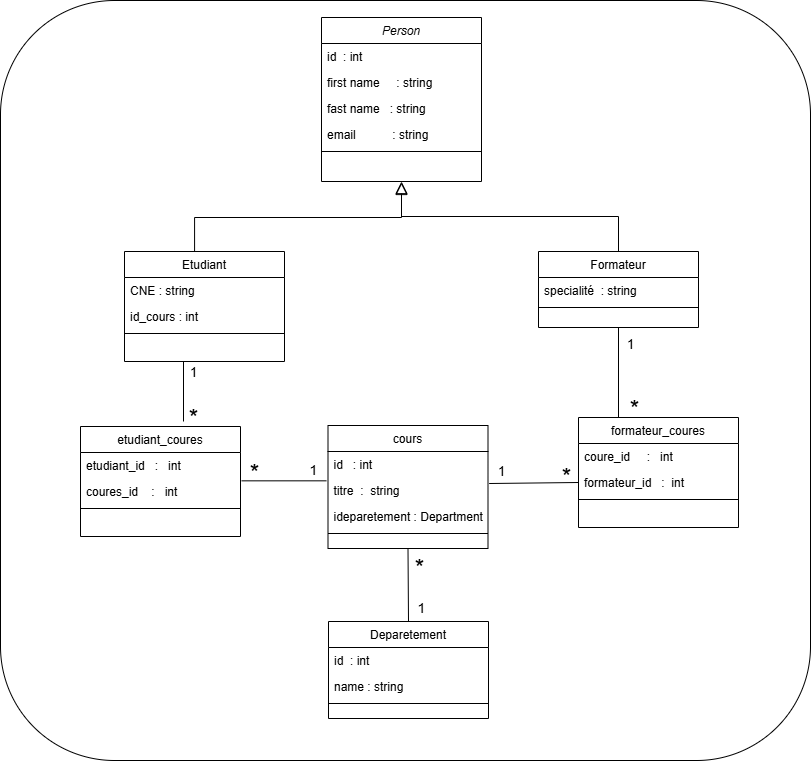

The diagram above was exported from draw.io. Its source (the exported page's mxGraphModel, read from the mxfile embedded in the PNG):
<mxGraphModel dx="1123" dy="644" grid="1" gridSize="10" guides="1" tooltips="1" connect="1" arrows="1" fold="1" page="1" pageScale="1" pageWidth="827" pageHeight="1169" math="0" shadow="0">
  <root>
    <mxCell id="WIyWlLk6GJQsqaUBKTNV-0" />
    <mxCell id="WIyWlLk6GJQsqaUBKTNV-1" parent="WIyWlLk6GJQsqaUBKTNV-0" />
    <mxCell id="HMXVBAhU9u8EaCLQ2ww3-37" parent="WIyWlLk6GJQsqaUBKTNV-1" style="rounded=1;whiteSpace=wrap;html=1;" value="" vertex="1">
      <mxGeometry height="760" width="810" x="10" y="360" as="geometry" />
    </mxCell>
    <mxCell id="HMXVBAhU9u8EaCLQ2ww3-38" parent="WIyWlLk6GJQsqaUBKTNV-1" style="swimlane;fontStyle=2;align=center;verticalAlign=top;childLayout=stackLayout;horizontal=1;startSize=26;horizontalStack=0;resizeParent=1;resizeLast=0;collapsible=1;marginBottom=0;rounded=0;shadow=0;strokeWidth=1;" value="Person" vertex="1">
      <mxGeometry height="164" width="160" x="331" y="377" as="geometry">
        <mxRectangle height="26" width="160" x="230" y="140" as="alternateBounds" />
      </mxGeometry>
    </mxCell>
    <mxCell id="HMXVBAhU9u8EaCLQ2ww3-39" parent="HMXVBAhU9u8EaCLQ2ww3-38" style="text;align=left;verticalAlign=top;spacingLeft=4;spacingRight=4;overflow=hidden;rotatable=0;points=[[0,0.5],[1,0.5]];portConstraint=eastwest;" value="id  : int " vertex="1">
      <mxGeometry height="26" width="160" y="26" as="geometry" />
    </mxCell>
    <mxCell id="HMXVBAhU9u8EaCLQ2ww3-40" parent="HMXVBAhU9u8EaCLQ2ww3-38" style="text;align=left;verticalAlign=top;spacingLeft=4;spacingRight=4;overflow=hidden;rotatable=0;points=[[0,0.5],[1,0.5]];portConstraint=eastwest;" value="first name     : string" vertex="1">
      <mxGeometry height="26" width="160" y="52" as="geometry" />
    </mxCell>
    <mxCell id="HMXVBAhU9u8EaCLQ2ww3-41" parent="HMXVBAhU9u8EaCLQ2ww3-38" style="text;align=left;verticalAlign=top;spacingLeft=4;spacingRight=4;overflow=hidden;rotatable=0;points=[[0,0.5],[1,0.5]];portConstraint=eastwest;rounded=0;shadow=0;html=0;" value="fast name   : string" vertex="1">
      <mxGeometry height="26" width="160" y="78" as="geometry" />
    </mxCell>
    <mxCell id="HMXVBAhU9u8EaCLQ2ww3-42" parent="HMXVBAhU9u8EaCLQ2ww3-38" style="text;align=left;verticalAlign=top;spacingLeft=4;spacingRight=4;overflow=hidden;rotatable=0;points=[[0,0.5],[1,0.5]];portConstraint=eastwest;rounded=0;shadow=0;html=0;" value="email           : string" vertex="1">
      <mxGeometry height="26" width="160" y="104" as="geometry" />
    </mxCell>
    <mxCell id="HMXVBAhU9u8EaCLQ2ww3-43" parent="HMXVBAhU9u8EaCLQ2ww3-38" style="line;html=1;strokeWidth=1;align=left;verticalAlign=middle;spacingTop=-1;spacingLeft=3;spacingRight=3;rotatable=0;labelPosition=right;points=[];portConstraint=eastwest;" value="" vertex="1">
      <mxGeometry height="8" width="160" y="130" as="geometry" />
    </mxCell>
    <mxCell id="HMXVBAhU9u8EaCLQ2ww3-44" parent="WIyWlLk6GJQsqaUBKTNV-1" style="swimlane;fontStyle=0;align=center;verticalAlign=top;childLayout=stackLayout;horizontal=1;startSize=26;horizontalStack=0;resizeParent=1;resizeLast=0;collapsible=1;marginBottom=0;rounded=0;shadow=0;strokeWidth=1;" value="Etudiant" vertex="1">
      <mxGeometry height="110" width="160" x="134" y="611" as="geometry">
        <mxRectangle height="26" width="160" x="130" y="380" as="alternateBounds" />
      </mxGeometry>
    </mxCell>
    <mxCell id="HMXVBAhU9u8EaCLQ2ww3-45" parent="HMXVBAhU9u8EaCLQ2ww3-44" style="text;align=left;verticalAlign=top;spacingLeft=4;spacingRight=4;overflow=hidden;rotatable=0;points=[[0,0.5],[1,0.5]];portConstraint=eastwest;" value="CNE : string" vertex="1">
      <mxGeometry height="26" width="160" y="26" as="geometry" />
    </mxCell>
    <mxCell id="HMXVBAhU9u8EaCLQ2ww3-46" parent="HMXVBAhU9u8EaCLQ2ww3-44" style="text;align=left;verticalAlign=top;spacingLeft=4;spacingRight=4;overflow=hidden;rotatable=0;points=[[0,0.5],[1,0.5]];portConstraint=eastwest;rounded=0;shadow=0;html=0;" value="id_cours : int" vertex="1">
      <mxGeometry height="26" width="160" y="52" as="geometry" />
    </mxCell>
    <mxCell id="HMXVBAhU9u8EaCLQ2ww3-47" parent="HMXVBAhU9u8EaCLQ2ww3-44" style="line;html=1;strokeWidth=1;align=left;verticalAlign=middle;spacingTop=-1;spacingLeft=3;spacingRight=3;rotatable=0;labelPosition=right;points=[];portConstraint=eastwest;" value="" vertex="1">
      <mxGeometry height="8" width="160" y="78" as="geometry" />
    </mxCell>
    <mxCell id="HMXVBAhU9u8EaCLQ2ww3-48" edge="1" parent="WIyWlLk6GJQsqaUBKTNV-1" source="HMXVBAhU9u8EaCLQ2ww3-44" style="endArrow=block;endSize=10;endFill=0;shadow=0;strokeWidth=1;rounded=0;curved=0;edgeStyle=elbowEdgeStyle;elbow=vertical;exitX=0.438;exitY=0;exitDx=0;exitDy=0;exitPerimeter=0;" value="">
      <mxGeometry relative="1" width="160" as="geometry">
        <Array as="points">
          <mxPoint x="323" y="577" />
        </Array>
        <mxPoint x="241" y="618" as="sourcePoint" />
        <mxPoint x="411" y="542" as="targetPoint" />
      </mxGeometry>
    </mxCell>
    <mxCell id="HMXVBAhU9u8EaCLQ2ww3-49" parent="WIyWlLk6GJQsqaUBKTNV-1" style="swimlane;fontStyle=0;align=center;verticalAlign=top;childLayout=stackLayout;horizontal=1;startSize=26;horizontalStack=0;resizeParent=1;resizeLast=0;collapsible=1;marginBottom=0;rounded=0;shadow=0;strokeWidth=1;" value="Formateur" vertex="1">
      <mxGeometry height="76" width="160" x="548" y="611" as="geometry">
        <mxRectangle height="26" width="170" x="340" y="380" as="alternateBounds" />
      </mxGeometry>
    </mxCell>
    <mxCell id="HMXVBAhU9u8EaCLQ2ww3-50" parent="HMXVBAhU9u8EaCLQ2ww3-49" style="text;align=left;verticalAlign=top;spacingLeft=4;spacingRight=4;overflow=hidden;rotatable=0;points=[[0,0.5],[1,0.5]];portConstraint=eastwest;" value="specialité  : string" vertex="1">
      <mxGeometry height="26" width="160" y="26" as="geometry" />
    </mxCell>
    <mxCell id="HMXVBAhU9u8EaCLQ2ww3-51" parent="HMXVBAhU9u8EaCLQ2ww3-49" style="line;html=1;strokeWidth=1;align=left;verticalAlign=middle;spacingTop=-1;spacingLeft=3;spacingRight=3;rotatable=0;labelPosition=right;points=[];portConstraint=eastwest;" value="" vertex="1">
      <mxGeometry height="8" width="160" y="52" as="geometry" />
    </mxCell>
    <mxCell id="HMXVBAhU9u8EaCLQ2ww3-52" edge="1" parent="WIyWlLk6GJQsqaUBKTNV-1" source="HMXVBAhU9u8EaCLQ2ww3-49" style="endArrow=block;endSize=10;endFill=0;shadow=0;strokeWidth=1;rounded=0;curved=0;edgeStyle=elbowEdgeStyle;elbow=vertical;" target="HMXVBAhU9u8EaCLQ2ww3-38" value="">
      <mxGeometry relative="1" width="160" as="geometry">
        <mxPoint x="321" y="630" as="sourcePoint" />
        <mxPoint x="421" y="528" as="targetPoint" />
      </mxGeometry>
    </mxCell>
    <mxCell id="HMXVBAhU9u8EaCLQ2ww3-53" parent="WIyWlLk6GJQsqaUBKTNV-1" style="swimlane;fontStyle=0;align=center;verticalAlign=top;childLayout=stackLayout;horizontal=1;startSize=26;horizontalStack=0;resizeParent=1;resizeLast=0;collapsible=1;marginBottom=0;rounded=0;shadow=0;strokeWidth=1;" value="cours" vertex="1">
      <mxGeometry height="123" width="160" x="337.5" y="785" as="geometry">
        <mxRectangle height="26" width="160" x="550" y="140" as="alternateBounds" />
      </mxGeometry>
    </mxCell>
    <mxCell id="HMXVBAhU9u8EaCLQ2ww3-54" parent="HMXVBAhU9u8EaCLQ2ww3-53" style="text;align=left;verticalAlign=top;spacingLeft=4;spacingRight=4;overflow=hidden;rotatable=0;points=[[0,0.5],[1,0.5]];portConstraint=eastwest;" value="id   : int " vertex="1">
      <mxGeometry height="26" width="160" y="26" as="geometry" />
    </mxCell>
    <mxCell id="HMXVBAhU9u8EaCLQ2ww3-55" parent="HMXVBAhU9u8EaCLQ2ww3-53" style="text;align=left;verticalAlign=top;spacingLeft=4;spacingRight=4;overflow=hidden;rotatable=0;points=[[0,0.5],[1,0.5]];portConstraint=eastwest;rounded=0;shadow=0;html=0;" value="titre  :  string" vertex="1">
      <mxGeometry height="26" width="160" y="52" as="geometry" />
    </mxCell>
    <mxCell id="HMXVBAhU9u8EaCLQ2ww3-56" parent="HMXVBAhU9u8EaCLQ2ww3-53" style="text;align=left;verticalAlign=top;spacingLeft=4;spacingRight=4;overflow=hidden;rotatable=0;points=[[0,0.5],[1,0.5]];portConstraint=eastwest;rounded=0;shadow=0;html=0;" value="ideparetement : Department" vertex="1">
      <mxGeometry height="26" width="160" y="78" as="geometry" />
    </mxCell>
    <mxCell id="HMXVBAhU9u8EaCLQ2ww3-57" parent="HMXVBAhU9u8EaCLQ2ww3-53" style="line;html=1;strokeWidth=1;align=left;verticalAlign=middle;spacingTop=-1;spacingLeft=3;spacingRight=3;rotatable=0;labelPosition=right;points=[];portConstraint=eastwest;" value="" vertex="1">
      <mxGeometry height="8" width="160" y="104" as="geometry" />
    </mxCell>
    <mxCell id="HMXVBAhU9u8EaCLQ2ww3-58" parent="WIyWlLk6GJQsqaUBKTNV-1" style="swimlane;fontStyle=0;align=center;verticalAlign=top;childLayout=stackLayout;horizontal=1;startSize=26;horizontalStack=0;resizeParent=1;resizeLast=0;collapsible=1;marginBottom=0;rounded=0;shadow=0;strokeWidth=1;" value="Deparetement" vertex="1">
      <mxGeometry height="97" width="160" x="338" y="981" as="geometry">
        <mxRectangle height="26" width="160" x="550" y="140" as="alternateBounds" />
      </mxGeometry>
    </mxCell>
    <mxCell id="HMXVBAhU9u8EaCLQ2ww3-59" parent="HMXVBAhU9u8EaCLQ2ww3-58" style="text;align=left;verticalAlign=top;spacingLeft=4;spacingRight=4;overflow=hidden;rotatable=0;points=[[0,0.5],[1,0.5]];portConstraint=eastwest;" value="id  : int " vertex="1">
      <mxGeometry height="26" width="160" y="26" as="geometry" />
    </mxCell>
    <mxCell id="HMXVBAhU9u8EaCLQ2ww3-60" parent="HMXVBAhU9u8EaCLQ2ww3-58" style="text;align=left;verticalAlign=top;spacingLeft=4;spacingRight=4;overflow=hidden;rotatable=0;points=[[0,0.5],[1,0.5]];portConstraint=eastwest;rounded=0;shadow=0;html=0;" value="name : string" vertex="1">
      <mxGeometry height="26" width="160" y="52" as="geometry" />
    </mxCell>
    <mxCell id="HMXVBAhU9u8EaCLQ2ww3-61" parent="HMXVBAhU9u8EaCLQ2ww3-58" style="line;html=1;strokeWidth=1;align=left;verticalAlign=middle;spacingTop=-1;spacingLeft=3;spacingRight=3;rotatable=0;labelPosition=right;points=[];portConstraint=eastwest;" value="" vertex="1">
      <mxGeometry height="8" width="160" y="78" as="geometry" />
    </mxCell>
    <mxCell id="HMXVBAhU9u8EaCLQ2ww3-62" edge="1" parent="WIyWlLk6GJQsqaUBKTNV-1" source="HMXVBAhU9u8EaCLQ2ww3-65" style="endArrow=none;html=1;rounded=0;exitX=0.25;exitY=0;exitDx=0;exitDy=0;entryX=0.5;entryY=1;entryDx=0;entryDy=0;" target="HMXVBAhU9u8EaCLQ2ww3-49" value="">
      <mxGeometry height="50" relative="1" width="50" as="geometry">
        <mxPoint x="653" y="767" as="sourcePoint" />
        <mxPoint x="628" y="707" as="targetPoint" />
      </mxGeometry>
    </mxCell>
    <mxCell id="HMXVBAhU9u8EaCLQ2ww3-63" edge="1" parent="WIyWlLk6GJQsqaUBKTNV-1" style="endArrow=none;html=1;rounded=0;" value="">
      <mxGeometry height="50" relative="1" width="50" as="geometry">
        <mxPoint x="193" y="781" as="sourcePoint" />
        <mxPoint x="193" y="721" as="targetPoint" />
      </mxGeometry>
    </mxCell>
    <mxCell id="HMXVBAhU9u8EaCLQ2ww3-64" edge="1" parent="WIyWlLk6GJQsqaUBKTNV-1" source="HMXVBAhU9u8EaCLQ2ww3-58" style="endArrow=none;html=1;rounded=0;exitX=0.5;exitY=0;exitDx=0;exitDy=0;entryX=0.5;entryY=1;entryDx=0;entryDy=0;" target="HMXVBAhU9u8EaCLQ2ww3-53" value="">
      <mxGeometry height="50" relative="1" width="50" as="geometry">
        <mxPoint x="371" y="797" as="sourcePoint" />
        <mxPoint x="153" y="1037" as="targetPoint" />
      </mxGeometry>
    </mxCell>
    <mxCell id="HMXVBAhU9u8EaCLQ2ww3-65" parent="WIyWlLk6GJQsqaUBKTNV-1" style="swimlane;fontStyle=0;align=center;verticalAlign=top;childLayout=stackLayout;horizontal=1;startSize=26;horizontalStack=0;resizeParent=1;resizeLast=0;collapsible=1;marginBottom=0;rounded=0;shadow=0;strokeWidth=1;" value="formateur_coures" vertex="1">
      <mxGeometry height="110" width="160" x="588" y="777" as="geometry">
        <mxRectangle height="26" width="160" x="550" y="140" as="alternateBounds" />
      </mxGeometry>
    </mxCell>
    <mxCell id="HMXVBAhU9u8EaCLQ2ww3-66" parent="HMXVBAhU9u8EaCLQ2ww3-65" style="text;align=left;verticalAlign=top;spacingLeft=4;spacingRight=4;overflow=hidden;rotatable=0;points=[[0,0.5],[1,0.5]];portConstraint=eastwest;rounded=0;shadow=0;html=0;" value="coure_id     :   int" vertex="1">
      <mxGeometry height="26" width="160" y="26" as="geometry" />
    </mxCell>
    <mxCell id="HMXVBAhU9u8EaCLQ2ww3-67" parent="HMXVBAhU9u8EaCLQ2ww3-65" style="text;align=left;verticalAlign=top;spacingLeft=4;spacingRight=4;overflow=hidden;rotatable=0;points=[[0,0.5],[1,0.5]];portConstraint=eastwest;rounded=0;shadow=0;html=0;" value="formateur_id   :  int" vertex="1">
      <mxGeometry height="26" width="160" y="52" as="geometry" />
    </mxCell>
    <mxCell id="HMXVBAhU9u8EaCLQ2ww3-68" parent="HMXVBAhU9u8EaCLQ2ww3-65" style="line;html=1;strokeWidth=1;align=left;verticalAlign=middle;spacingTop=-1;spacingLeft=3;spacingRight=3;rotatable=0;labelPosition=right;points=[];portConstraint=eastwest;" value="" vertex="1">
      <mxGeometry height="8" width="160" y="78" as="geometry" />
    </mxCell>
    <mxCell id="HMXVBAhU9u8EaCLQ2ww3-69" parent="WIyWlLk6GJQsqaUBKTNV-1" style="swimlane;fontStyle=0;align=center;verticalAlign=top;childLayout=stackLayout;horizontal=1;startSize=26;horizontalStack=0;resizeParent=1;resizeLast=0;collapsible=1;marginBottom=0;rounded=0;shadow=0;strokeWidth=1;" value="etudiant_coures" vertex="1">
      <mxGeometry height="110" width="160" x="90" y="786" as="geometry">
        <mxRectangle height="26" width="160" x="550" y="140" as="alternateBounds" />
      </mxGeometry>
    </mxCell>
    <mxCell id="HMXVBAhU9u8EaCLQ2ww3-70" parent="HMXVBAhU9u8EaCLQ2ww3-69" style="text;align=left;verticalAlign=top;spacingLeft=4;spacingRight=4;overflow=hidden;rotatable=0;points=[[0,0.5],[1,0.5]];portConstraint=eastwest;rounded=0;shadow=0;html=0;" value="etudiant_id   :   int" vertex="1">
      <mxGeometry height="26" width="160" y="26" as="geometry" />
    </mxCell>
    <mxCell id="HMXVBAhU9u8EaCLQ2ww3-71" parent="HMXVBAhU9u8EaCLQ2ww3-69" style="text;align=left;verticalAlign=top;spacingLeft=4;spacingRight=4;overflow=hidden;rotatable=0;points=[[0,0.5],[1,0.5]];portConstraint=eastwest;rounded=0;shadow=0;html=0;" value="coures_id    :   int" vertex="1">
      <mxGeometry height="26" width="160" y="52" as="geometry" />
    </mxCell>
    <mxCell id="HMXVBAhU9u8EaCLQ2ww3-72" parent="HMXVBAhU9u8EaCLQ2ww3-69" style="line;html=1;strokeWidth=1;align=left;verticalAlign=middle;spacingTop=-1;spacingLeft=3;spacingRight=3;rotatable=0;labelPosition=right;points=[];portConstraint=eastwest;" value="" vertex="1">
      <mxGeometry height="8" width="160" y="78" as="geometry" />
    </mxCell>
    <mxCell id="HMXVBAhU9u8EaCLQ2ww3-73" edge="1" parent="WIyWlLk6GJQsqaUBKTNV-1" source="HMXVBAhU9u8EaCLQ2ww3-55" style="endArrow=none;html=1;rounded=0;exitX=1.007;exitY=0.231;exitDx=0;exitDy=0;exitPerimeter=0;entryX=0;entryY=0.5;entryDx=0;entryDy=0;" target="HMXVBAhU9u8EaCLQ2ww3-67" value="">
      <mxGeometry height="50" relative="1" width="50" as="geometry">
        <mxPoint x="503" y="1034" as="sourcePoint" />
        <mxPoint x="613" y="927" as="targetPoint" />
      </mxGeometry>
    </mxCell>
    <mxCell id="HMXVBAhU9u8EaCLQ2ww3-74" edge="1" parent="WIyWlLk6GJQsqaUBKTNV-1" source="HMXVBAhU9u8EaCLQ2ww3-71" style="endArrow=none;html=1;rounded=0;exitX=1.006;exitY=0.09;exitDx=0;exitDy=0;entryX=-0.009;entryY=0.128;entryDx=0;entryDy=0;entryPerimeter=0;exitPerimeter=0;" target="HMXVBAhU9u8EaCLQ2ww3-55" value="">
      <mxGeometry height="50" relative="1" width="50" as="geometry">
        <mxPoint x="268" y="1064" as="sourcePoint" />
        <mxPoint x="378" y="957" as="targetPoint" />
      </mxGeometry>
    </mxCell>
    <mxCell id="HMXVBAhU9u8EaCLQ2ww3-75" parent="WIyWlLk6GJQsqaUBKTNV-1" style="text;html=1;whiteSpace=wrap;strokeColor=none;fillColor=none;align=center;verticalAlign=middle;rounded=0;" value="&lt;font style=&quot;font-size: 24px;&quot;&gt;*&lt;/font&gt;" vertex="1">
      <mxGeometry height="22" width="41" x="244" y="822" as="geometry" />
    </mxCell>
    <mxCell id="HMXVBAhU9u8EaCLQ2ww3-76" parent="WIyWlLk6GJQsqaUBKTNV-1" style="text;html=1;whiteSpace=wrap;strokeColor=none;fillColor=none;align=center;verticalAlign=middle;rounded=0;" value="&lt;font style=&quot;font-size: 24px;&quot;&gt;*&lt;/font&gt;" vertex="1">
      <mxGeometry height="22" width="41" x="556" y="826" as="geometry" />
    </mxCell>
    <mxCell id="HMXVBAhU9u8EaCLQ2ww3-77" parent="WIyWlLk6GJQsqaUBKTNV-1" style="text;html=1;whiteSpace=wrap;strokeColor=none;fillColor=none;align=center;verticalAlign=middle;rounded=0;" value="&lt;font style=&quot;font-size: 24px;&quot;&gt;*&lt;/font&gt;" vertex="1">
      <mxGeometry height="22" width="41" x="624" y="758" as="geometry" />
    </mxCell>
    <mxCell id="HMXVBAhU9u8EaCLQ2ww3-78" parent="WIyWlLk6GJQsqaUBKTNV-1" style="text;html=1;whiteSpace=wrap;strokeColor=none;fillColor=none;align=center;verticalAlign=middle;rounded=0;" value="&lt;font style=&quot;font-size: 13px;&quot;&gt;1&lt;/font&gt;" vertex="1">
      <mxGeometry height="22" width="41" x="491" y="820" as="geometry" />
    </mxCell>
    <mxCell id="HMXVBAhU9u8EaCLQ2ww3-79" parent="WIyWlLk6GJQsqaUBKTNV-1" style="text;html=1;whiteSpace=wrap;strokeColor=none;fillColor=none;align=center;verticalAlign=middle;rounded=0;" value="&lt;font style=&quot;font-size: 14px;&quot;&gt;1&lt;/font&gt;" vertex="1">
      <mxGeometry height="22" width="41" x="303" y="819" as="geometry" />
    </mxCell>
    <mxCell id="HMXVBAhU9u8EaCLQ2ww3-80" parent="WIyWlLk6GJQsqaUBKTNV-1" style="text;html=1;whiteSpace=wrap;strokeColor=none;fillColor=none;align=center;verticalAlign=middle;rounded=0;" value="&lt;font style=&quot;font-size: 14px;&quot;&gt;1&lt;/font&gt;" vertex="1">
      <mxGeometry height="22" width="41" x="411" y="957" as="geometry" />
    </mxCell>
    <mxCell id="HMXVBAhU9u8EaCLQ2ww3-81" parent="WIyWlLk6GJQsqaUBKTNV-1" style="text;html=1;whiteSpace=wrap;strokeColor=none;fillColor=none;align=center;verticalAlign=middle;rounded=0;" value="&lt;font style=&quot;font-size: 24px;&quot;&gt;*&lt;/font&gt;" vertex="1">
      <mxGeometry height="22" width="41" x="409" y="917" as="geometry" />
    </mxCell>
    <mxCell id="HMXVBAhU9u8EaCLQ2ww3-82" parent="WIyWlLk6GJQsqaUBKTNV-1" style="text;html=1;whiteSpace=wrap;strokeColor=none;fillColor=none;align=center;verticalAlign=middle;rounded=0;" value="&lt;font style=&quot;font-size: 13px;&quot;&gt;1&lt;/font&gt;" vertex="1">
      <mxGeometry height="22" width="41" x="619.5" y="693" as="geometry" />
    </mxCell>
    <mxCell id="HMXVBAhU9u8EaCLQ2ww3-83" parent="WIyWlLk6GJQsqaUBKTNV-1" style="text;html=1;whiteSpace=wrap;strokeColor=none;fillColor=none;align=center;verticalAlign=middle;rounded=0;" value="&lt;font style=&quot;font-size: 13px;&quot;&gt;1&lt;/font&gt;" vertex="1">
      <mxGeometry height="22" width="41" x="183" y="721" as="geometry" />
    </mxCell>
    <mxCell id="HMXVBAhU9u8EaCLQ2ww3-84" parent="WIyWlLk6GJQsqaUBKTNV-1" style="text;html=1;whiteSpace=wrap;strokeColor=none;fillColor=none;align=center;verticalAlign=middle;rounded=0;" value="&lt;font style=&quot;font-size: 24px;&quot;&gt;*&lt;/font&gt;" vertex="1">
      <mxGeometry height="22" width="41" x="183" y="767" as="geometry" />
    </mxCell>
  </root>
</mxGraphModel>